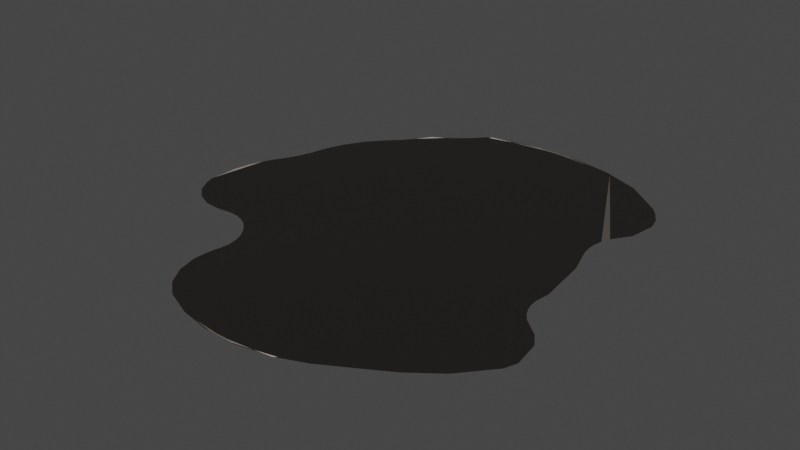# Source: Salar_Patatoid.blend  (saved by Blender 2.82.7; exported with 4.5.12 LTS)
import bpy
from mathutils import Matrix  # noqa: F401  (used for matrix-valued properties, if any)

bpy.ops.wm.read_factory_settings(use_empty=True)
scene = bpy.context.scene
scene.name = 'Scene'

# ---- collections
col_collection = bpy.data.collections.new('Collection'); scene.collection.children.link(col_collection)

# ---- images (referenced by path relative to the original .blend; pixels are not part of the script)
import os
ASSET_DIR = os.environ.get("B2B_ASSET_DIR", "")  # directory of the original .blend (textures are referenced by path, not embedded)
HERE = os.path.dirname(os.path.abspath(__file__))  # packed textures are extracted next to this script under _unpacked/

def load_image(name, relpath, width, height, colorspace="sRGB"):
    """Load a texture the original file referenced (path relative to the .blend, or extracted next to this script)."""
    p = next((c for c in (os.path.join(HERE, relpath), os.path.join(ASSET_DIR, relpath)) if relpath and os.path.exists(c)), "")
    if p:
        img = bpy.data.images.load(p, check_existing=True)
        img.name = name
    else:  # same state as the original file: an image datablock whose file is absent (Cycles renders it pink)
        img = bpy.data.images.new(name, width, height)
        img.source = "FILE"
        img.filepath = "//" + (relpath or name)
    img.colorspace_settings.name = colorspace
    return img
img_salar_topview_nrm_png = load_image('Salar_TopView_NRM.png', 'Textures/Salar_TopView_NRM.png', 1024, 1024, 'Non-Color')
img_salar_topview_bw_png = load_image('Salar_TopView_BW.png', 'Textures/Salar_TopView_BW.png', 1024, 1024, 'sRGB')

# ---- materials (node trees are filled in below, after node groups)
mat_mat_salar = bpy.data.materials.new('Mat_Salar')
mat_mat_salar.alpha_threshold = 0.0
mat_mat_salar.use_transparent_shadow = False
mat_mat_salar.line_color = (0.0, 0.0, 0.0, 1.0)

# ---- node groups
ng_auto_smooth = bpy.data.node_groups.new('Auto Smooth', 'GeometryNodeTree')
_s = ng_auto_smooth.interface.new_socket(name='Geometry', in_out='OUTPUT', socket_type='NodeSocketGeometry')
_s = ng_auto_smooth.interface.new_socket(name='Geometry', in_out='INPUT', socket_type='NodeSocketGeometry')
_s = ng_auto_smooth.interface.new_socket(name='Angle', in_out='INPUT', socket_type='NodeSocketFloat')
_s.subtype = 'ANGLE'
_s.min_value = 0.0
_s.max_value = 3.142
ng_auto_smooth.is_modifier = True
_N = ng_auto_smooth.nodes; _L = ng_auto_smooth.links
n0 = _N.new('NodeGroupOutput'); n0.name = 'Group Output'; n0.location = (480, -100)
n1 = _N.new('NodeGroupInput'); n1.name = 'Group Input'; n1.location = (-420, -300)
n2 = _N.new('NodeGroupInput'); n2.name = 'Group Input.001'; n2.location = (-60, -100)
n3 = _N.new('GeometryNodeSetShadeSmooth'); n3.name = 'Set Shade Smooth'; n3.location = (120, -100)
n3.domain = 'EDGE'
n4 = _N.new('GeometryNodeSetShadeSmooth'); n4.name = 'Set Shade Smooth.001'; n4.location = (300, -100)
n5 = _N.new('GeometryNodeInputMeshEdgeAngle'); n5.name = 'Edge Angle'; n5.location = (-420, -220)
n6 = _N.new('GeometryNodeInputEdgeSmooth'); n6.name = 'Is Edge Smooth'; n6.location = (-60, -160)
n7 = _N.new('GeometryNodeInputShadeSmooth'); n7.name = 'Is Face Smooth'; n7.location = (-240, -340)
n8 = _N.new('FunctionNodeBooleanMath'); n8.name = 'Boolean Math'; n8.location = (-60, -220)
n9 = _N.new('FunctionNodeCompare'); n9.name = 'Compare'; n9.location = (-240, -180)
n9.operation = 'LESS_EQUAL'
_L.new(n5.outputs[0], n9.inputs[0])
_L.new(n4.outputs[0], n0.inputs[0])
_L.new(n1.outputs[1], n9.inputs[1])
_L.new(n9.outputs[0], n8.inputs[0])
_L.new(n7.outputs[0], n8.inputs[1])
_L.new(n2.outputs[0], n3.inputs[0])
_L.new(n6.outputs[0], n3.inputs[1])
_L.new(n3.outputs[0], n4.inputs[0])
_L.new(n8.outputs[0], n3.inputs[2])
n0.is_active_output = True

# ---- material node trees
mat_mat_salar.use_nodes = True; mat_mat_salar.node_tree.nodes.clear()
_N = mat_mat_salar.node_tree.nodes; _L = mat_mat_salar.node_tree.links
n0 = _N.new('ShaderNodeOutputMaterial'); n0.name = 'Material Output'; n0.location = (450, 300)
n1 = _N.new('ShaderNodeBsdfPrincipled'); n1.name = 'Principled BSDF'; n1.location = (160, 300)
n1.distribution = 'GGX'
n1.subsurface_method = 'BURLEY'
n1.inputs[2].default_value = 0.5591
n1.inputs[3].default_value = 1.45
n1.inputs[13].default_value = 0.2318
n1.inputs[27].default_value = (0.0, 0.0, 0.0, 1.0)
n1.inputs[28].default_value = 1.0
n2 = _N.new('ShaderNodeNormalMap'); n2.name = 'Normal Map'; n2.location = (-283, -350)
n2.uv_map = 'UVMap'
n2.inputs[0].default_value = 2.0
n3 = _N.new('ShaderNodeTexImage'); n3.name = 'Image Texture.001'; n3.location = (-1009, -336)
n3.image = img_salar_topview_nrm_png
n4 = _N.new('ShaderNodeTexImage'); n4.name = 'Image Texture'; n4.location = (-1020, 60)
n4.image = img_salar_topview_bw_png
n5 = _N.new('ShaderNodeValToRGB'); n5.name = 'ColorRamp'; n5.location = (-645, 107)
while len(n5.color_ramp.elements) > 1: n5.color_ramp.elements.remove(n5.color_ramp.elements[-1])
n5.color_ramp.elements[0].position = 0.5227; n5.color_ramp.elements[0].color = (0.0, 0.0, 0.0, 1.0)
_e = n5.color_ramp.elements.new(0.6909); _e.color = (1.0, 1.0, 1.0, 1.0)
n6 = _N.new('ShaderNodeMix'); n6.name = 'Mix'; n6.location = (-332, 261)
n6.data_type = 'RGBA'
n6.inputs[6].default_value = (0.5265, 0.4526, 0.3984, 1.0)
_L.new(n1.outputs[0], n0.inputs[0])
_L.new(n2.outputs[0], n1.inputs[5])
_L.new(n6.outputs[2], n1.inputs[0])
_L.new(n3.outputs[0], n2.inputs[1])
_L.new(n4.outputs[0], n5.inputs[0])
_L.new(n5.outputs[0], n6.inputs[7])
_L.new(n5.outputs[0], n6.inputs[0])
n0.is_active_output = True

# ---- world
world_world = bpy.data.worlds.new('World'); scene.world = world_world
world_world.use_nodes = True; world_world.node_tree.nodes.clear()
_N = world_world.node_tree.nodes; _L = world_world.node_tree.links
n0 = _N.new('ShaderNodeOutputWorld'); n0.name = 'World Output'; n0.location = (300, 300)
n1 = _N.new('ShaderNodeBackground'); n1.name = 'Background'; n1.location = (10, 300)
n1.inputs[0].default_value = (0.05088, 0.05088, 0.05088, 1.0)
_L.new(n1.outputs[0], n0.inputs[0])
n0.is_active_output = True
world_world.color = (0.05088, 0.05088, 0.05088)
world_world.use_sun_shadow = False
world_world.sun_shadow_jitter_overblur = 0.0

# ---- meshes
me_circle_002 = bpy.data.meshes.new('Circle.002')
me_circle_002.from_pydata([(0.5952, -0.08899, 0.0), (0.5101, -0.7055, 0.0), (0.7193, -0.5062, 0.0), (0.6201, -0.6219, 0.0), (-0.8459, -0.1839, 0.0), (2.104e-08, 0.5187, 0.0), (-0.2873, 0.808, 0.0), (-0.1722, 0.8071, 0.0), (-0.2672, 0.8203, 0.0), (-0.1758, 0.8332, 0.0), (-0.1021, 0.831, 0.0), (-0.09217, 0.8538, 0.0), (-0.05939, 0.8544, 0.0), (-0.03324, 0.8478, 0.0), (0.02264, 0.6552, 0.0), (0.08093, 0.7544, 0.0), (-0.02264, 0.6552, 0.0), (-0.001718, 0.7321, 0.0), (0.04153, 0.7969, 0.0), (-0.08093, 0.7544, 0.0), (-0.04261, 0.7958, 0.0), (-5.122e-09, 0.8288, 0.0), (0.2672, 0.8203, 0.0), (0.09217, 0.8538, 0.0), (0.2873, 0.808, 0.0), (0.1775, 0.8321, 0.0), (0.06008, 0.8552, 0.0), (0.1722, 0.8071, 0.0), (0.1025, 0.8294, 0.0), (0.03324, 0.8478, 0.0), (0.292, -0.8314, 0.0), (7.268e-08, -0.6628, 0.0), (-0.292, -0.8314, 0.0), (0.2012, -0.8655, 0.0), (0.1207, -0.8649, 0.0), (0.1872, -0.8741, 0.0), (0.1231, -0.8832, 0.0), (0.07154, -0.8816, 0.0), (0.06457, -0.8976, 0.0), (0.04161, -0.898, 0.0), (0.02328, -0.8934, 0.0), (-0.01586, -0.7585, 0.0), (-0.05669, -0.8279, 0.0), (0.01586, -0.7585, 0.0), (0.001203, -0.8124, 0.0), (-0.02909, -0.8577, 0.0), (0.05669, -0.8279, 0.0), (0.02985, -0.857, 0.0), (6.799e-08, -0.8801, 0.0), (-0.1872, -0.8741, 0.0), (-0.06457, -0.8976, 0.0), (-0.2012, -0.8655, 0.0), (-0.1243, -0.8824, 0.0), (-0.04209, -0.8986, 0.0), (-0.1207, -0.8649, 0.0), (-0.07183, -0.8805, 0.0), (-0.02328, -0.8934, 0.0), (0.4169, 0.7593, 0.0), (0.5557, 0.6504, 0.0), (0.5732, 0.1057, 0.0), (-0.5798, 0.5255, 0.0), (-0.6401, 0.4553, 0.0), (-0.6879, 0.3725, 0.0), (-0.7186, 0.2852, 0.0), (0.5816, 0.6181, 0.0), (0.6071, 0.5741, 0.0), (0.6195, 0.523, 0.0), (0.6178, 0.4698, 0.0), (0.6021, 0.4196, 0.0), (0.5739, 0.3773, 0.0), (0.5411, 0.207, 0.0), (0.5555, 0.3506, 0.0), (0.5421, 0.3168, 0.0), (0.5348, 0.2791, 0.0), (0.5345, 0.2413, 0.0), (0.5883, -0.1431, 0.0), (0.6479, -0.2718, 0.0), (0.5885, -0.1709, 0.0), (0.5955, -0.2006, 0.0), (0.6087, -0.2291, 0.0), (0.6267, -0.2536, 0.0), (0.6904, -0.3088, 0.0), (0.7211, -0.3555, 0.0), (0.7369, -0.4073, 0.0), (0.7363, -0.4592, 0.0), (-0.7919, 0.09772, 0.0), (-0.8479, -0.1685, 0.0), (-0.8139, 0.0526, 0.0), (-0.832, -0.002079, 0.0), (-0.8444, -0.06097, 0.0), (-0.8499, -0.1183, 0.0), (-0.54, 0.5631, 0.0), (-0.4981, 0.615, 0.0), (-0.77, 0.134, 0.0), (-0.7192, 0.2807, 0.0), (-0.7483, 0.1786, 0.0), (-0.7296, 0.2323, 0.0), (-0.2982, 0.7947, 0.0), (-0.294, 0.7911, 0.0), (-0.4161, 0.6943, 0.0), (-0.3717, 0.7258, 0.0), (-0.3882, 0.7123, 0.0), (-0.3565, 0.7342, 0.0), (-0.318, 0.7701, 0.0), (-0.3241, 0.7608, 0.0), (-0.3303, 0.761, 0.0), (-0.3397, 0.7501, 0.0), (-0.3422, 0.7453, 0.0), (-0.3278, 0.7588, 0.0), (-0.3705, 0.7247, 0.0), (-0.3157, 0.7682, 0.0), (-0.3384, 0.7489, 0.0), (-0.3632, 0.7289, 0.0), (-0.4567, 0.6714, 0.0), (-0.4843, 0.637, 0.0), (-0.4614, 0.6675, 0.0), (-0.4683, 0.6596, 0.0), (-0.4763, 0.6489, 0.0), (-0.3021, -0.8256, 0.0), (-0.4163, -0.5646, 0.0), (-0.3577, -0.7786, 0.0), (-0.399, -0.7125, 0.0), (-0.4195, -0.6374, 0.0), (-0.6452, -0.3367, 0.0), (-0.835, -0.2149, 0.0), (-0.7033, -0.3314, 0.0), (-0.7598, -0.3064, 0.0), (-0.806, -0.2655, 0.0), (-0.4079, -0.5278, 0.0), (-0.439, -0.4028, 0.0), (-0.4054, -0.4967, 0.0), (-0.4104, -0.4621, 0.0), (-0.4222, -0.4291, 0.0), (-0.5783, -0.3306, 0.0), (-0.4596, -0.3787, 0.0), (-0.5473, -0.3322, 0.0), (-0.5138, -0.342, 0.0), (-0.4831, -0.3583, 0.0)], [], [(6, 7, 10, 9), (7, 19, 20, 10), (8, 9, 12, 11), (9, 10, 13, 12), (10, 20, 21, 13), (5, 14, 17, 16), (14, 15, 18, 17), (15, 27, 28, 18), (16, 17, 20, 19), (17, 18, 21, 20), (18, 28, 29, 21), (57, 22, 25, 24), (22, 23, 26, 25), (23, 11, 12, 26), (24, 25, 28, 27), (25, 26, 29, 28), (26, 12, 13, 29), (13, 21, 29), (30, 33, 36, 35), (33, 34, 37, 36), (34, 46, 47, 37), (35, 36, 39, 38), (36, 37, 40, 39), (37, 47, 48, 40), (31, 41, 44, 43), (41, 42, 45, 44), (42, 54, 55, 45), (43, 44, 47, 46), (44, 45, 48, 47), (45, 55, 56, 48), (32, 49, 52, 51), (49, 50, 53, 52), (50, 38, 39, 53), (51, 52, 55, 54), (52, 53, 56, 55), (53, 39, 40, 56), (40, 48, 56), (57, 24, 27, 15, 14, 5, 31, 43, 46, 34, 33, 30, 1, 3, 2, 84, 83, 82, 81, 76, 80, 79, 78, 77, 75, 0, 59, 70, 74, 73, 72, 71, 69, 68, 67, 66, 65, 64, 58), (99, 100, 112, 101), (99, 101, 112, 109), (97, 103, 106, 105), (103, 104, 107, 106), (105, 106, 112, 100), (106, 107, 102, 112), (98, 108, 111, 110), (108, 109, 112, 111), (110, 111, 107, 104), (111, 112, 102, 107), (98, 110, 104, 103, 97, 6, 9, 8), (113, 115, 116, 117, 114, 92, 91, 60, 61, 62, 63, 94, 96, 95, 93, 85, 87, 88, 89, 90, 86, 4, 124, 127, 126, 125, 123, 133, 135, 136, 137, 134, 129, 132, 131, 130, 128, 119, 122, 121, 120, 118, 32, 51, 54, 42, 41, 31, 5, 16, 19, 7, 6, 97, 105, 100, 99)])
_uv = me_circle_002.uv_layers.new(name='UVMap')
_uv.uv.foreach_set('vector', [0.8765, -0.7473, 0.6989, -0.7459, 0.5907, -0.7828, 0.7044, -0.7863, 0.6989, -0.7459, 0.558, -0.6646, 0.4988, -0.7285, 0.5907, -0.7828, 0.8455, -0.7663, 0.7044, -0.7863, 0.5247, -0.8189, 0.5753, -0.818, 0.748, -0.8619, 0.5907, -0.7828, 0.5732, -0.9628, 0.5247, -0.8189, 0.5907, -0.7828, 0.4988, -0.7285, 0.433, -0.7795, 0.5732, -0.9628, 0.433, -0.3007, 0.3981, -0.5114, 0.433, -0.6302, 0.468, -0.5114, 0.3981, -0.5114, 0.3081, -0.6646, 0.3689, -0.7302, 0.4357, -0.6302, 0.3081, -0.6646, 0.1671, -0.7459, 0.2747, -0.7804, 0.3689, -0.7302, 0.468, -0.5114, 0.4357, -0.6302, 0.4988, -0.7285, 0.558, -0.6646, 0.433, -0.6302, 0.3689, -0.7302, 0.433, -0.7795, 0.4988, -0.7285, 0.3689, -0.7302, 0.2747, -0.7804, 0.2928, -0.9628, 0.433, -0.7795, -0.2104, -0.6722, 0.02058, -0.7663, 0.1153, -0.8603, -0.01046, -0.7473, 0.02058, -0.7663, 0.2907, -0.818, 0.3403, -0.8202, 0.159, -0.7846, 0.2907, -0.818, 0.5753, -0.818, 0.5247, -0.8189, 0.3403, -0.8202, -0.01046, -0.7473, 0.159, -0.7846, 0.2747, -0.7804, 0.1671, -0.7459, 0.1153, -0.8603, 0.3403, -0.8202, 0.2928, -0.9628, 0.2747, -0.7804, 0.3403, -0.8202, 0.5247, -0.8189, 0.5732, -0.9628, 0.2928, -0.9628, 0.4843, -0.8088, 0.433, -0.7795, 0.433, -0.8088, -0.01773, 1.783, 0.1224, 1.836, 0.2124, 1.916, 0.1441, 1.849, 0.1224, 1.836, 0.2468, 1.835, 0.3226, 1.861, 0.243, 1.863, 0.2468, 1.835, 0.3455, 1.778, 0.3869, 1.823, 0.3226, 1.861, 0.1441, 1.849, 0.243, 1.863, 0.3688, 1.886, 0.3334, 1.886, 0.2124, 1.916, 0.3226, 1.861, 0.3348, 1.987, 0.3688, 1.886, 0.3226, 1.861, 0.3869, 1.823, 0.433, 1.859, 0.3348, 1.987, 0.433, 1.523, 0.4575, 1.671, 0.433, 1.754, 0.4085, 1.671, 0.4575, 1.671, 0.5205, 1.778, 0.4779, 1.824, 0.4312, 1.754, 0.5205, 1.778, 0.6193, 1.835, 0.5439, 1.859, 0.4779, 1.824, 0.4085, 1.671, 0.4312, 1.754, 0.3869, 1.823, 0.3455, 1.778, 0.433, 1.754, 0.4779, 1.824, 0.433, 1.859, 0.3869, 1.823, 0.4779, 1.824, 0.5439, 1.859, 0.5312, 1.987, 0.433, 1.859, 0.8838, 1.783, 0.7219, 1.849, 0.6556, 1.915, 0.7437, 1.836, 0.7219, 1.849, 0.5327, 1.886, 0.498, 1.887, 0.625, 1.862, 0.5327, 1.886, 0.3334, 1.886, 0.3688, 1.886, 0.498, 1.887, 0.7437, 1.836, 0.625, 1.862, 0.5439, 1.859, 0.6193, 1.835, 0.6556, 1.915, 0.498, 1.887, 0.5313, 1.987, 0.5439, 1.859, 0.498, 1.887, 0.3688, 1.886, 0.3348, 1.987, 0.5313, 1.987, 0.3971, 1.879, 0.433, 1.859, 0.433, 1.879, -0.2104, -0.6722, -0.01046, -0.7473, 0.1671, -0.7459, 0.3081, -0.6646, 0.3981, -0.5114, 0.433, -0.3007, 0.433, 1.523, 0.4085, 1.671, 0.3455, 1.778, 0.2468, 1.835, 0.1224, 1.836, -0.01773, 1.783, -0.3544, 1.589, -0.5242, 1.46, -0.6774, 1.281, -0.706, 1.209, -0.7226, 1.129, -0.7609, 1.049, -0.8172, 0.9767, -0.8521, 0.9196, -0.8702, 0.8915, -0.9043, 0.8536, -0.9141, 0.8096, -0.8972, 0.7638, -0.8933, 0.7208, -0.9039, 0.6373, -0.8699, 0.3368, -0.8203, 0.1805, -0.8143, 0.1275, -0.8233, 0.06914, -0.8017, 0.01097, -0.7464, -0.04127, -0.7137, -0.08253, -0.6636, -0.1477, -0.5897, -0.2252, -0.537, -0.3074, -0.5058, -0.3863, -0.4648, -0.4541, -0.4248, -0.504, 1.17, -0.6249, 1.089, -0.6858, 1.071, -0.6891, 1.12, -0.6623, 1.169, -0.6245, 1.12, -0.6623, 1.071, -0.6883, 1.087, -0.6844, 0.9051, -0.7366, 0.958, -0.7171, 1.007, -0.6985, 0.9874, -0.7116, 0.958, -0.7171, 0.9775, -0.7109, 1.016, -0.6959, 1.004, -0.6961, 0.9799, -0.7053, 1.004, -0.6961, 1.052, -0.673, 1.062, -0.6654, 1.007, -0.6985, 1.016, -0.6959, 1.055, -0.6796, 1.071, -0.6891, 0.8979, -0.7303, 0.9825, -0.7073, 1.004, -0.6955, 0.9529, -0.7127, 0.9825, -0.7073, 1.087, -0.6844, 1.071, -0.6883, 1.009, -0.7007, 0.9529, -0.7127, 1.009, -0.7007, 1.016, -0.6959, 0.9738, -0.7079, 1.004, -0.6955, 1.071, -0.6883, 1.055, -0.6796, 1.016, -0.6959, 0.9098, -0.7401, 0.9605, -0.719, 0.9775, -0.7109, 0.958, -0.7171, 0.9051, -0.7366, 0.8765, -0.7473, 0.748, -0.8619, 0.8455, -0.7663, 1.242, -0.5765, 1.251, -0.569, 1.27, -0.5588, 1.297, -0.5474, 1.325, -0.5344, 1.374, -0.5103, 1.48, -0.4449, 1.539, -0.3861, 1.632, -0.2777, 1.706, -0.1499, 1.754, -0.01514, 1.754, -0.00818, 1.772, 0.06608, 1.778, 0.1572, 1.77, 0.2406, 1.77, 0.3086, 1.763, 0.3928, 1.745, 0.4934, 1.739, 0.5931, 1.745, 0.6825, 1.742, 0.7601, 1.739, 0.7838, 1.722, 0.8317, 1.679, 0.911, 1.626, 0.9895, 1.6, 1.089, 1.578, 1.163, 1.544, 1.221, 1.534, 1.26, 1.522, 1.315, 1.476, 1.34, 1.436, 1.367, 1.404, 1.405, 1.382, 1.449, 1.364, 1.501, 1.316, 1.515, 1.282, 1.526, 1.257, 1.546, 1.178, 1.577, 1.07, 1.618, 0.987, 1.703, 0.8993, 1.774, 0.8838, 1.783, 0.7437, 1.836, 0.6193, 1.835, 0.5205, 1.778, 0.4575, 1.671, 0.433, 1.523, 0.433, -0.3007, 0.468, -0.5114, 0.558, -0.6646, 0.6989, -0.7459, 0.8765, -0.7473, 0.9051, -0.7366, 0.9874, -0.7116, 1.089, -0.6858, 1.17, -0.6249])
me_circle_002.materials.append(mat_mat_salar)
me_circle_002.use_remesh_fix_poles = True
me_circle_002.use_remesh_preserve_attributes = False
me_circle_002.use_mirror_vertex_groups = False
me_circle_002.update()

# ---- objects
ob_salar_hex = bpy.data.objects.new('Salar_Hex', me_circle_002)

# ---- transforms, parenting, visibility, modifiers, constraints
ob_salar_hex.location = (0.0, 0.0, 0.0)
ob_salar_hex.lineart.crease_threshold = 0.0
_m = ob_salar_hex.modifiers.new('Auto Smooth', 'NODES')
_m.node_group = ng_auto_smooth
_gi = [s.identifier for s in ng_auto_smooth.interface.items_tree if s.item_type == 'SOCKET' and s.in_out == 'INPUT']
_m[_gi[1]] = 0.5236  # Angle

# ---- collection membership
col_collection.objects.link(ob_salar_hex)

# ---- scene / render settings (as saved in the file)
scene.frame_start = 1; scene.frame_end = 250; scene.frame_set(1)
scene.render.engine = 'BLENDER_EEVEE_NEXT'
scene.cycles.use_denoising = False
scene.cycles.samples = 128
scene.cycles.sampling_pattern = 'TABULATED_SOBOL'
scene.cycles.use_adaptive_sampling = False
scene.cycles.use_light_tree = False
scene.view_settings.view_transform = 'Filmic'
bpy.context.view_layer.update()

# ---- added for rendering (the .blend has no active camera and no usable light): camera, sun
cam_auto = bpy.data.cameras.new('AutoCamera')
cam_auto.lens = 50.0
cam_auto.sensor_width = 36.0
cam_auto.clip_end = 1000.0
ob_auto_camera = bpy.data.objects.new('AutoCamera', cam_auto)
scene.collection.objects.link(ob_auto_camera)
ob_auto_camera.location = (2.13177, -2.64756, 1.75059)
ob_auto_camera.rotation_euler = (1.09748, -7.21219e-08, 0.694738)
scene.camera = ob_auto_camera
light_auto_sun = bpy.data.lights.new('AutoSun', 'SUN')
light_auto_sun.energy = 3.0
light_auto_sun.angle = 0.0523599
ob_auto_sun = bpy.data.objects.new('AutoSun', light_auto_sun)
scene.collection.objects.link(ob_auto_sun)
ob_auto_sun.rotation_euler = (0.872665, 0.174533, 0.523599)
bpy.context.view_layer.update()
